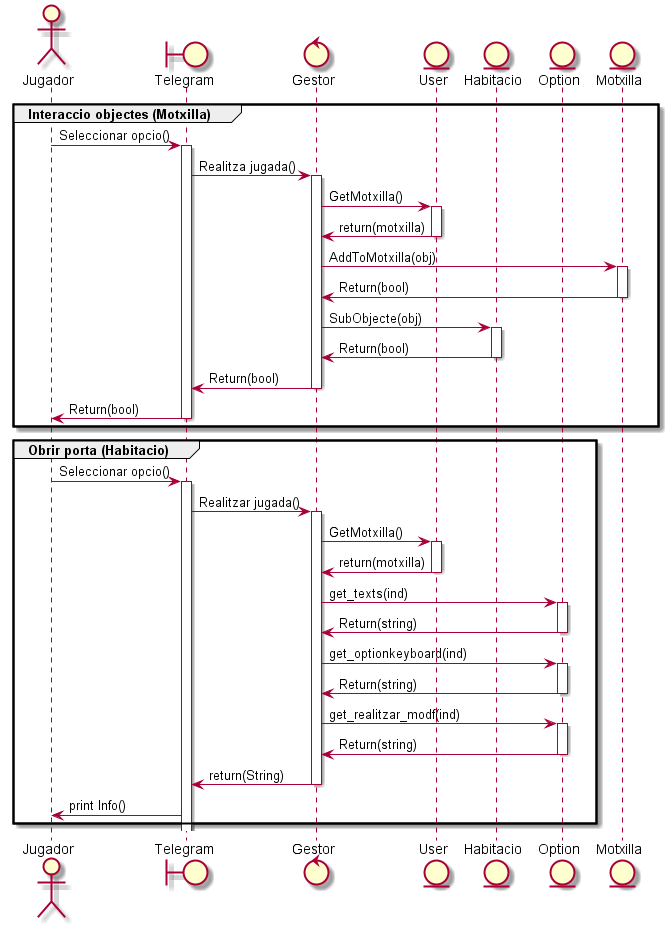

The diagram above was rendered by PlantUML. Its source (embedded in the PNG):
@startuml
actor Jugador
boundary Telegram
control Gestor
entity User
entity Habitacio
entity Option
entity Motxilla

group Interaccio objectes (Motxilla)
Jugador -> Telegram : Seleccionar opcio()
activate Telegram
Telegram -> Gestor : Realitza jugada()
activate Gestor
Gestor -> User : GetMotxilla()
activate User
User -> Gestor : return(motxilla)
deactivate User
Gestor -> Motxilla : AddToMotxilla(obj)
activate Motxilla
Motxilla -> Gestor : Return(bool)
deactivate Motxilla
Gestor -> Habitacio : SubObjecte(obj)
activate Habitacio
Habitacio -> Gestor : Return(bool)
deactivate Habitacio
Gestor -> Telegram : Return(bool)
deactivate Gestor
Telegram -> Jugador : Return(bool)
deactivate Telegram
deactivate Jugador
end

group Obrir porta (Habitacio)
Jugador -> Telegram : Seleccionar opcio()
activate Telegram
Telegram -> Gestor : Realitzar jugada()
activate Gestor
Gestor -> User : GetMotxilla()
activate User
User -> Gestor : return(motxilla)
deactivate User
Gestor -> Option : get_texts(ind)
activate Option
Option -> Gestor : Return(string)
deactivate Option
Gestor -> Option : get_optionkeyboard(ind)
activate Option
Option -> Gestor : Return(string)
deactivate Option
Gestor -> Option : get_realitzar_modf(ind)
activate Option
Option -> Gestor : Return(string)
deactivate Option
Gestor -> Telegram : return(String)
deactivate Gestor
Telegram -> Jugador : print Info()
deactivate Gestor
deactivate Jugador
end

@endum